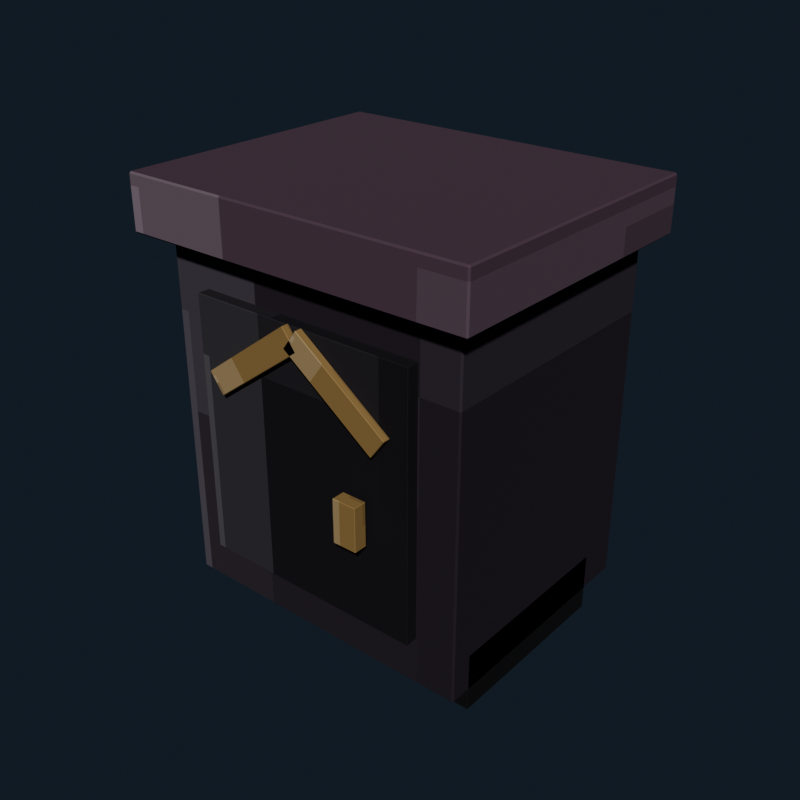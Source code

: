 # Source: gothic_nightstand_crimson.blend  (saved by Blender 5.2.44; exported with 4.5.12 LTS)
import bpy
from mathutils import Matrix  # noqa: F401  (used for matrix-valued properties, if any)

bpy.ops.wm.read_factory_settings(use_empty=True)
scene = bpy.context.scene
scene.name = 'Scene'

# ---- collections
col_collection = bpy.data.collections.new('Collection'); scene.collection.children.link(col_collection)

# ---- images (referenced by path relative to the original .blend; pixels are not part of the script)
import os
ASSET_DIR = os.environ.get("B2B_ASSET_DIR", "")  # directory of the original .blend (textures are referenced by path, not embedded)
HERE = os.path.dirname(os.path.abspath(__file__))  # packed textures are extracted next to this script under _unpacked/

def load_image(name, relpath, width, height, colorspace="sRGB"):
    """Load a texture the original file referenced (path relative to the .blend, or extracted next to this script)."""
    p = next((c for c in (os.path.join(HERE, relpath), os.path.join(ASSET_DIR, relpath)) if relpath and os.path.exists(c)), "")
    if p:
        img = bpy.data.images.load(p, check_existing=True)
        img.name = name
    else:  # same state as the original file: an image datablock whose file is absent (Cycles renders it pink)
        img = bpy.data.images.new(name, width, height)
        img.source = "FILE"
        img.filepath = "//" + (relpath or name)
    img.colorspace_settings.name = colorspace
    return img
img_gothic_nightstand_crimson_pixel_atlas = load_image('gothic_nightstand_crimson_pixel_atlas', '_unpacked/gothic_nightstand_crimson_pixel_atlas.861254b1.png', 144, 16, 'sRGB')

# ---- materials (node trees are filled in below, after node groups)
mat_gothic_nightstand_crimson_pixel_paint = bpy.data.materials.new('Gothic Nightstand Crimson pixel paint')

# ---- material node trees
mat_gothic_nightstand_crimson_pixel_paint.use_nodes = True; mat_gothic_nightstand_crimson_pixel_paint.node_tree.nodes.clear()
_N = mat_gothic_nightstand_crimson_pixel_paint.node_tree.nodes; _L = mat_gothic_nightstand_crimson_pixel_paint.node_tree.links
n0 = _N.new('ShaderNodeBsdfPrincipled'); n0.name = 'Principled BSDF'; n0.location = (-200, 100)
n0.inputs[1].default_value = 0.06
n0.inputs[2].default_value = 0.82
n0.inputs[10].default_value = 0.005
n1 = _N.new('ShaderNodeOutputMaterial'); n1.name = 'Material Output'; n1.location = (200, 100)
n2 = _N.new('ShaderNodeTexImage'); n2.name = 'Image Texture'; n2.location = (0, 0)
n2.image = img_gothic_nightstand_crimson_pixel_atlas
n2.interpolation = 'Closest'
_L.new(n0.outputs[0], n1.inputs[0])
_L.new(n2.outputs[0], n0.inputs[0])
n1.is_active_output = True

# ---- world
world_world = bpy.data.worlds.new('World'); scene.world = world_world
world_world.use_nodes = True; world_world.node_tree.nodes.clear()
_N = world_world.node_tree.nodes; _L = world_world.node_tree.links
n0 = _N.new('ShaderNodeOutputWorld'); n0.name = 'World Output'; n0.location = (200, 100)
n1 = _N.new('ShaderNodeBackground'); n1.name = 'Background'; n1.location = (-200, 100)
n1.inputs[0].default_value = (0.04314, 0.06275, 0.09412, 1.0)
n1.inputs[1].default_value = 0.36
_L.new(n1.outputs[0], n0.inputs[0])
n0.is_active_output = True
world_world.color = (0.05088, 0.05088, 0.05088)
world_world.sun_shadow_jitter_overblur = 0.0

# ---- meshes
me_cube = bpy.data.meshes.new('Cube')
me_cube.from_pydata([(-0.287, -0.232, -0.33), (-0.287, -0.235, -0.327), (-0.29, -0.232, -0.327), (-0.287, -0.235, 0.327), (-0.287, -0.232, 0.33), (-0.29, -0.232, 0.327), (-0.287, 0.232, -0.33), (-0.29, 0.232, -0.327), (-0.287, 0.235, -0.327), (-0.287, 0.232, 0.33), (-0.287, 0.235, 0.327), (-0.29, 0.232, 0.327), (0.287, -0.232, -0.33), (0.29, -0.232, -0.327), (0.287, -0.235, -0.327), (0.287, -0.232, 0.33), (0.287, -0.235, 0.327), (0.29, -0.232, 0.327), (0.287, 0.232, -0.33), (0.287, 0.235, -0.327), (0.29, 0.232, -0.327), (0.287, 0.232, 0.33), (0.29, 0.232, 0.327), (0.287, 0.235, 0.327)], [], [(0, 1, 2), (3, 4, 5), (6, 7, 8), (9, 10, 11), (12, 13, 14), (15, 16, 17), (18, 19, 20), (21, 22, 23), (6, 0, 2, 7), (1, 3, 5, 2), (4, 9, 11, 5), (10, 8, 7, 11), (18, 6, 8, 19), (9, 21, 23, 10), (22, 20, 19, 23), (12, 18, 20, 13), (21, 15, 17, 22), (16, 14, 13, 17), (0, 12, 14, 1), (15, 4, 3, 16), (6, 18, 12, 0), (2, 5, 11, 7), (14, 16, 3, 1), (21, 9, 4, 15), (8, 10, 23, 19), (20, 22, 17, 13)])
_uv = me_cube.uv_layers.new(name='UVMap')
_uv.uv.foreach_set('vector', [0.2408, 0.7211, 0.2408, 0.7225, 0.2407, 0.7211, 0.29, 0.9438, 0.2901, 0.9438, 0.29, 0.945, 0.2408, 0.5014, 0.2407, 0.5014, 0.2408, 0.5, 0.2901, 0.2778, 0.29, 0.2787, 0.29, 0.2764, 0.2653, 0.7211, 0.2655, 0.7211, 0.2654, 0.7231, 0.2902, 0.7224, 0.29, 0.7237, 0.29, 0.7214, 0.2653, 0.5014, 0.2654, 0.4994, 0.2655, 0.5014, 0.2902, 0.5008, 0.29, 0.5014, 0.29, 0.4991, 0.2408, 0.5014, 0.2408, 0.7211, 0.2407, 0.7211, 0.2407, 0.5014, 0.2655, 0.055, 0.29, 0.055, 0.29, 0.05642, 0.2655, 0.05642, 0.2901, 0.05642, 0.2901, 0.2778, 0.29, 0.2764, 0.29, 0.05642, 0.29, 0.2787, 0.2655, 0.2787, 0.2655, 0.2761, 0.29, 0.2764, 0.2653, 0.5014, 0.2408, 0.5014, 0.2408, 0.5, 0.2654, 0.4994, 0.2901, 0.2778, 0.2902, 0.5008, 0.29, 0.4991, 0.29, 0.2787, 0.29, 0.5014, 0.2655, 0.5014, 0.2654, 0.4994, 0.29, 0.4991, 0.2653, 0.7211, 0.2653, 0.5014, 0.2655, 0.5014, 0.2655, 0.7211, 0.2902, 0.5008, 0.2902, 0.7224, 0.29, 0.7214, 0.29, 0.5014, 0.29, 0.7237, 0.2654, 0.7231, 0.2655, 0.7211, 0.29, 0.7214, 0.2408, 0.7211, 0.2653, 0.7211, 0.2654, 0.7231, 0.2408, 0.7225, 0.2902, 0.7224, 0.2901, 0.9438, 0.29, 0.9438, 0.29, 0.7237, 0.2408, 0.5014, 0.2653, 0.5014, 0.2653, 0.7211, 0.2408, 0.7211, 0.2655, 0.05642, 0.29, 0.05642, 0.29, 0.2764, 0.2655, 0.2761, 0.2654, 0.7231, 0.29, 0.7237, 0.29, 0.9438, 0.2655, 0.9438, 0.2902, 0.5008, 0.3147, 0.5014, 0.3147, 0.7211, 0.2902, 0.7224, 0.2655, 0.2787, 0.29, 0.2787, 0.29, 0.4991, 0.2654, 0.4994, 0.2655, 0.5014, 0.29, 0.5014, 0.29, 0.7214, 0.2655, 0.7211])
me_cube.materials.append(mat_gothic_nightstand_crimson_pixel_paint)
me_cube.update()
me_cube_001 = bpy.data.meshes.new('Cube.001')
me_cube_001.from_pydata([(-0.327, -0.267, -0.05), (-0.327, -0.27, -0.047), (-0.33, -0.267, -0.047), (-0.327, -0.27, 0.047), (-0.327, -0.267, 0.05), (-0.33, -0.267, 0.047), (-0.327, 0.267, -0.05), (-0.33, 0.267, -0.047), (-0.327, 0.27, -0.047), (-0.327, 0.267, 0.05), (-0.327, 0.27, 0.047), (-0.33, 0.267, 0.047), (0.327, -0.267, -0.05), (0.33, -0.267, -0.047), (0.327, -0.27, -0.047), (0.327, -0.267, 0.05), (0.327, -0.27, 0.047), (0.33, -0.267, 0.047), (0.327, 0.267, -0.05), (0.327, 0.27, -0.047), (0.33, 0.267, -0.047), (0.327, 0.267, 0.05), (0.33, 0.267, 0.047), (0.327, 0.27, 0.047)], [], [(0, 1, 2), (3, 4, 5), (6, 7, 8), (9, 10, 11), (12, 13, 14), (15, 16, 17), (18, 19, 20), (21, 22, 23), (6, 0, 2, 7), (1, 3, 5, 2), (4, 9, 11, 5), (10, 8, 7, 11), (18, 6, 8, 19), (9, 21, 23, 10), (22, 20, 19, 23), (12, 18, 20, 13), (21, 15, 17, 22), (16, 14, 13, 17), (0, 12, 14, 1), (15, 4, 3, 16), (6, 18, 12, 0), (2, 5, 11, 7), (14, 16, 3, 1), (21, 9, 4, 15), (8, 10, 23, 19), (20, 22, 17, 13)])
_uv = me_cube_001.uv_layers.new(name='UVMap')
_uv.uv.foreach_set('vector', [0.3519, 0.7213, 0.3519, 0.7225, 0.3518, 0.7213, 0.4005, 0.944, 0.4013, 0.944, 0.4005, 0.945, 0.3519, 0.5012, 0.3518, 0.5012, 0.3519, 0.5, 0.4013, 0.2778, 0.4005, 0.2785, 0.4005, 0.2766, 0.3764, 0.7213, 0.3771, 0.7213, 0.3768, 0.723, 0.4013, 0.7224, 0.4005, 0.7235, 0.4005, 0.7216, 0.3764, 0.5012, 0.3768, 0.4995, 0.3771, 0.5012, 0.4013, 0.5007, 0.4005, 0.5012, 0.4005, 0.4992, 0.3519, 0.5012, 0.3519, 0.7213, 0.3518, 0.7213, 0.3518, 0.5012, 0.3773, 0.055, 0.4005, 0.055, 0.4005, 0.05624, 0.3773, 0.05624, 0.4013, 0.05624, 0.4013, 0.2778, 0.4005, 0.2766, 0.4005, 0.05624, 0.4005, 0.2785, 0.3773, 0.2785, 0.3773, 0.2763, 0.4005, 0.2766, 0.3764, 0.5012, 0.3519, 0.5012, 0.3519, 0.5, 0.3768, 0.4995, 0.4013, 0.2778, 0.4013, 0.5007, 0.4005, 0.4992, 0.4005, 0.2785, 0.4005, 0.5012, 0.3771, 0.5012, 0.3768, 0.4995, 0.4005, 0.4992, 0.3764, 0.7213, 0.3764, 0.5012, 0.3771, 0.5012, 0.3771, 0.7213, 0.4013, 0.5007, 0.4013, 0.7224, 0.4005, 0.7216, 0.4005, 0.5012, 0.4005, 0.7235, 0.3768, 0.723, 0.3771, 0.7213, 0.4005, 0.7216, 0.3519, 0.7213, 0.3764, 0.7213, 0.3768, 0.723, 0.3519, 0.7225, 0.4013, 0.7224, 0.4013, 0.944, 0.4005, 0.944, 0.4005, 0.7235, 0.3519, 0.5012, 0.3764, 0.5012, 0.3764, 0.7213, 0.3519, 0.7213, 0.3773, 0.05624, 0.4005, 0.05624, 0.4005, 0.2766, 0.3773, 0.2763, 0.3768, 0.723, 0.4005, 0.7235, 0.4005, 0.944, 0.3773, 0.944, 0.4013, 0.5007, 0.4259, 0.5012, 0.4259, 0.7213, 0.4013, 0.7224, 0.3773, 0.2785, 0.4005, 0.2785, 0.4005, 0.4992, 0.3768, 0.4995, 0.3771, 0.5012, 0.4005, 0.5012, 0.4005, 0.7216, 0.3771, 0.7213])
me_cube_001.materials.append(mat_gothic_nightstand_crimson_pixel_paint)
me_cube_001.update()
me_cube_002 = bpy.data.meshes.new('Cube.002')
me_cube_002.from_pydata([(-0.214, -0.0115, -0.24), (-0.214, -0.0125, -0.239), (-0.215, -0.0115, -0.239), (-0.214, -0.0125, 0.239), (-0.214, -0.0115, 0.24), (-0.215, -0.0115, 0.239), (-0.214, 0.0115, -0.24), (-0.215, 0.0115, -0.239), (-0.214, 0.0125, -0.239), (-0.214, 0.0115, 0.24), (-0.214, 0.0125, 0.239), (-0.215, 0.0115, 0.239), (0.214, -0.0115, -0.24), (0.215, -0.0115, -0.239), (0.214, -0.0125, -0.239), (0.214, -0.0115, 0.24), (0.214, -0.0125, 0.239), (0.215, -0.0115, 0.239), (0.214, 0.0115, -0.24), (0.214, 0.0125, -0.239), (0.215, 0.0115, -0.239), (0.214, 0.0115, 0.24), (0.215, 0.0115, 0.239), (0.214, 0.0125, 0.239)], [], [(0, 1, 2), (3, 4, 5), (6, 7, 8), (9, 10, 11), (12, 13, 14), (15, 16, 17), (18, 19, 20), (21, 22, 23), (6, 0, 2, 7), (1, 3, 5, 2), (4, 9, 11, 5), (10, 8, 7, 11), (18, 6, 8, 19), (9, 21, 23, 10), (22, 20, 19, 23), (12, 18, 20, 13), (21, 15, 17, 22), (16, 14, 13, 17), (0, 12, 14, 1), (15, 4, 3, 16), (6, 18, 12, 0), (2, 5, 11, 7), (14, 16, 3, 1), (21, 9, 4, 15), (8, 10, 23, 19), (20, 22, 17, 13)])
_uv = me_cube_002.uv_layers.new(name='UVMap')
_uv.uv.foreach_set('vector', [0.1296, 0.7136, 0.1296, 0.7225, 0.1296, 0.7136, 0.179, 0.9445, 0.179, 0.9445, 0.179, 0.945, 0.1296, 0.5089, 0.1296, 0.5089, 0.1296, 0.5, 0.179, 0.2749, 0.179, 0.278, 0.179, 0.2708, 0.1542, 0.7136, 0.1543, 0.7136, 0.1543, 0.7228, 0.1791, 0.7183, 0.179, 0.723, 0.179, 0.7158, 0.1542, 0.5089, 0.1543, 0.4997, 0.1543, 0.5089, 0.1791, 0.5065, 0.179, 0.5089, 0.179, 0.4996, 0.1296, 0.5089, 0.1296, 0.7136, 0.1296, 0.7136, 0.1296, 0.5089, 0.1544, 0.055, 0.179, 0.055, 0.179, 0.0639, 0.1544, 0.0639, 0.179, 0.0639, 0.179, 0.2749, 0.179, 0.2708, 0.179, 0.0639, 0.179, 0.278, 0.1544, 0.278, 0.1544, 0.2686, 0.179, 0.2708, 0.1542, 0.5089, 0.1296, 0.5089, 0.1296, 0.5, 0.1543, 0.4997, 0.179, 0.2749, 0.1791, 0.5065, 0.179, 0.4996, 0.179, 0.278, 0.179, 0.5089, 0.1543, 0.5089, 0.1543, 0.4997, 0.179, 0.4996, 0.1542, 0.7136, 0.1542, 0.5089, 0.1543, 0.5089, 0.1543, 0.7136, 0.1791, 0.5065, 0.1791, 0.7183, 0.179, 0.7158, 0.179, 0.5089, 0.179, 0.723, 0.1543, 0.7228, 0.1543, 0.7136, 0.179, 0.7158, 0.1296, 0.7136, 0.1542, 0.7136, 0.1543, 0.7228, 0.1296, 0.7225, 0.1791, 0.7183, 0.179, 0.9445, 0.179, 0.9445, 0.179, 0.723, 0.1296, 0.5089, 0.1542, 0.5089, 0.1542, 0.7136, 0.1296, 0.7136, 0.1544, 0.0639, 0.179, 0.0639, 0.179, 0.2708, 0.1544, 0.2686, 0.1543, 0.7228, 0.179, 0.723, 0.179, 0.9445, 0.1544, 0.9445, 0.1791, 0.5065, 0.2037, 0.5089, 0.2037, 0.7136, 0.1791, 0.7183, 0.1544, 0.278, 0.179, 0.278, 0.179, 0.4996, 0.1543, 0.4997, 0.1543, 0.5089, 0.179, 0.5089, 0.179, 0.7158, 0.1543, 0.7136])
me_cube_002.materials.append(mat_gothic_nightstand_crimson_pixel_paint)
me_cube_002.update()
me_cube_003 = bpy.data.meshes.new('Cube.003')
me_cube_003.from_pydata([(-0.1045, -0.006, -0.0225), (-0.1045, -0.007, -0.0215), (-0.1055, -0.006, -0.0215), (-0.1045, -0.007, 0.0215), (-0.1045, -0.006, 0.0225), (-0.1055, -0.006, 0.0215), (-0.1045, 0.006, -0.0225), (-0.1055, 0.006, -0.0215), (-0.1045, 0.007, -0.0215), (-0.1045, 0.006, 0.0225), (-0.1045, 0.007, 0.0215), (-0.1055, 0.006, 0.0215), (0.1045, -0.006, -0.0225), (0.1055, -0.006, -0.0215), (0.1045, -0.007, -0.0215), (0.1045, -0.006, 0.0225), (0.1045, -0.007, 0.0215), (0.1055, -0.006, 0.0215), (0.1045, 0.006, -0.0225), (0.1045, 0.007, -0.0215), (0.1055, 0.006, -0.0215), (0.1045, 0.006, 0.0225), (0.1055, 0.006, 0.0215), (0.1045, 0.007, 0.0215)], [], [(0, 1, 2), (3, 4, 5), (6, 7, 8), (9, 10, 11), (12, 13, 14), (15, 16, 17), (18, 19, 20), (21, 22, 23), (6, 0, 2, 7), (1, 3, 5, 2), (4, 9, 11, 5), (10, 8, 7, 11), (18, 6, 8, 19), (9, 21, 23, 10), (22, 20, 19, 23), (12, 18, 20, 13), (21, 15, 17, 22), (16, 14, 13, 17), (0, 12, 14, 1), (15, 4, 3, 16), (6, 18, 12, 0), (2, 5, 11, 7), (14, 16, 3, 1), (21, 9, 4, 15), (8, 10, 23, 19), (20, 22, 17, 13)])
_uv = me_cube_003.uv_layers.new(name='UVMap')
_uv.uv.foreach_set('vector', [0.7964, 0.7066, 0.7964, 0.7225, 0.7962, 0.7066, 0.8451, 0.9439, 0.8457, 0.9439, 0.8451, 0.945, 0.7964, 0.5159, 0.7962, 0.5159, 0.7964, 0.5, 0.8457, 0.2729, 0.8451, 0.2786, 0.8451, 0.2656, 0.8209, 0.7066, 0.8214, 0.7066, 0.8212, 0.723, 0.8458, 0.7151, 0.8451, 0.7236, 0.8451, 0.7106, 0.8209, 0.5159, 0.8212, 0.4995, 0.8214, 0.5159, 0.8458, 0.5117, 0.8451, 0.5159, 0.8451, 0.4992, 0.7964, 0.5159, 0.7964, 0.7066, 0.7962, 0.7066, 0.7962, 0.5159, 0.8215, 0.055, 0.8451, 0.055, 0.8451, 0.07089, 0.8215, 0.07089, 0.8457, 0.07089, 0.8457, 0.2729, 0.8451, 0.2656, 0.8451, 0.07089, 0.8451, 0.2786, 0.8215, 0.2786, 0.8215, 0.2616, 0.8451, 0.2656, 0.8209, 0.5159, 0.7964, 0.5159, 0.7964, 0.5, 0.8212, 0.4995, 0.8457, 0.2729, 0.8458, 0.5117, 0.8451, 0.4992, 0.8451, 0.2786, 0.8451, 0.5159, 0.8214, 0.5159, 0.8212, 0.4995, 0.8451, 0.4992, 0.8209, 0.7066, 0.8209, 0.5159, 0.8214, 0.5159, 0.8214, 0.7066, 0.8458, 0.5117, 0.8458, 0.7151, 0.8451, 0.7106, 0.8451, 0.5159, 0.8451, 0.7236, 0.8212, 0.723, 0.8214, 0.7066, 0.8451, 0.7106, 0.7964, 0.7066, 0.8209, 0.7066, 0.8212, 0.723, 0.7964, 0.7225, 0.8458, 0.7151, 0.8457, 0.9439, 0.8451, 0.9439, 0.8451, 0.7236, 0.7964, 0.5159, 0.8209, 0.5159, 0.8209, 0.7066, 0.7964, 0.7066, 0.8215, 0.07089, 0.8451, 0.07089, 0.8451, 0.2656, 0.8215, 0.2616, 0.8212, 0.723, 0.8451, 0.7236, 0.8451, 0.9439, 0.8215, 0.9439, 0.8458, 0.5117, 0.8703, 0.5159, 0.8703, 0.7066, 0.8458, 0.7151, 0.8215, 0.2786, 0.8451, 0.2786, 0.8451, 0.4992, 0.8212, 0.4995, 0.8214, 0.5159, 0.8451, 0.5159, 0.8451, 0.7106, 0.8214, 0.7066])
me_cube_003.materials.append(mat_gothic_nightstand_crimson_pixel_paint)
me_cube_003.update()
me_cube_004 = bpy.data.meshes.new('Cube.004')
me_cube_004.from_pydata([(-0.1045, -0.006, -0.0225), (-0.1045, -0.007, -0.0215), (-0.1055, -0.006, -0.0215), (-0.1045, -0.007, 0.0215), (-0.1045, -0.006, 0.0225), (-0.1055, -0.006, 0.0215), (-0.1045, 0.006, -0.0225), (-0.1055, 0.006, -0.0215), (-0.1045, 0.007, -0.0215), (-0.1045, 0.006, 0.0225), (-0.1045, 0.007, 0.0215), (-0.1055, 0.006, 0.0215), (0.1045, -0.006, -0.0225), (0.1055, -0.006, -0.0215), (0.1045, -0.007, -0.0215), (0.1045, -0.006, 0.0225), (0.1045, -0.007, 0.0215), (0.1055, -0.006, 0.0215), (0.1045, 0.006, -0.0225), (0.1045, 0.007, -0.0215), (0.1055, 0.006, -0.0215), (0.1045, 0.006, 0.0225), (0.1055, 0.006, 0.0215), (0.1045, 0.007, 0.0215)], [], [(0, 1, 2), (3, 4, 5), (6, 7, 8), (9, 10, 11), (12, 13, 14), (15, 16, 17), (18, 19, 20), (21, 22, 23), (6, 0, 2, 7), (1, 3, 5, 2), (4, 9, 11, 5), (10, 8, 7, 11), (18, 6, 8, 19), (9, 21, 23, 10), (22, 20, 19, 23), (12, 18, 20, 13), (21, 15, 17, 22), (16, 14, 13, 17), (0, 12, 14, 1), (15, 4, 3, 16), (6, 18, 12, 0), (2, 5, 11, 7), (14, 16, 3, 1), (21, 9, 4, 15), (8, 10, 23, 19), (20, 22, 17, 13)])
_uv = me_cube_004.uv_layers.new(name='UVMap')
_uv.uv.foreach_set('vector', [0.7964, 0.7066, 0.7964, 0.7225, 0.7962, 0.7066, 0.8451, 0.9439, 0.8457, 0.9439, 0.8451, 0.945, 0.7964, 0.5159, 0.7962, 0.5159, 0.7964, 0.5, 0.8457, 0.2729, 0.8451, 0.2786, 0.8451, 0.2656, 0.8209, 0.7066, 0.8214, 0.7066, 0.8212, 0.723, 0.8458, 0.7151, 0.8451, 0.7236, 0.8451, 0.7106, 0.8209, 0.5159, 0.8212, 0.4995, 0.8214, 0.5159, 0.8458, 0.5117, 0.8451, 0.5159, 0.8451, 0.4992, 0.7964, 0.5159, 0.7964, 0.7066, 0.7962, 0.7066, 0.7962, 0.5159, 0.8215, 0.055, 0.8451, 0.055, 0.8451, 0.07089, 0.8215, 0.07089, 0.8457, 0.07089, 0.8457, 0.2729, 0.8451, 0.2656, 0.8451, 0.07089, 0.8451, 0.2786, 0.8215, 0.2786, 0.8215, 0.2616, 0.8451, 0.2656, 0.8209, 0.5159, 0.7964, 0.5159, 0.7964, 0.5, 0.8212, 0.4995, 0.8457, 0.2729, 0.8458, 0.5117, 0.8451, 0.4992, 0.8451, 0.2786, 0.8451, 0.5159, 0.8214, 0.5159, 0.8212, 0.4995, 0.8451, 0.4992, 0.8209, 0.7066, 0.8209, 0.5159, 0.8214, 0.5159, 0.8214, 0.7066, 0.8458, 0.5117, 0.8458, 0.7151, 0.8451, 0.7106, 0.8451, 0.5159, 0.8451, 0.7236, 0.8212, 0.723, 0.8214, 0.7066, 0.8451, 0.7106, 0.7964, 0.7066, 0.8209, 0.7066, 0.8212, 0.723, 0.7964, 0.7225, 0.8458, 0.7151, 0.8457, 0.9439, 0.8451, 0.9439, 0.8451, 0.7236, 0.7964, 0.5159, 0.8209, 0.5159, 0.8209, 0.7066, 0.7964, 0.7066, 0.8215, 0.07089, 0.8451, 0.07089, 0.8451, 0.2656, 0.8215, 0.2616, 0.8212, 0.723, 0.8451, 0.7236, 0.8451, 0.9439, 0.8215, 0.9439, 0.8458, 0.5117, 0.8703, 0.5159, 0.8703, 0.7066, 0.8458, 0.7151, 0.8215, 0.2786, 0.8451, 0.2786, 0.8451, 0.4992, 0.8212, 0.4995, 0.8214, 0.5159, 0.8451, 0.5159, 0.8451, 0.7106, 0.8214, 0.7066])
me_cube_004.materials.append(mat_gothic_nightstand_crimson_pixel_paint)
me_cube_004.update()
me_cube_005 = bpy.data.meshes.new('Cube.005')
me_cube_005.from_pydata([(-0.0215, -0.0115, -0.04), (-0.0215, -0.0125, -0.039), (-0.0225, -0.0115, -0.039), (-0.0215, -0.0125, 0.039), (-0.0215, -0.0115, 0.04), (-0.0225, -0.0115, 0.039), (-0.0215, 0.0115, -0.04), (-0.0225, 0.0115, -0.039), (-0.0215, 0.0125, -0.039), (-0.0215, 0.0115, 0.04), (-0.0215, 0.0125, 0.039), (-0.0225, 0.0115, 0.039), (0.0215, -0.0115, -0.04), (0.0225, -0.0115, -0.039), (0.0215, -0.0125, -0.039), (0.0215, -0.0115, 0.04), (0.0215, -0.0125, 0.039), (0.0225, -0.0115, 0.039), (0.0215, 0.0115, -0.04), (0.0215, 0.0125, -0.039), (0.0225, 0.0115, -0.039), (0.0215, 0.0115, 0.04), (0.0225, 0.0115, 0.039), (0.0215, 0.0125, 0.039)], [], [(0, 1, 2), (3, 4, 5), (6, 7, 8), (9, 10, 11), (12, 13, 14), (15, 16, 17), (18, 19, 20), (21, 22, 23), (6, 0, 2, 7), (1, 3, 5, 2), (4, 9, 11, 5), (10, 8, 7, 11), (18, 6, 8, 19), (9, 21, 23, 10), (22, 20, 19, 23), (12, 18, 20, 13), (21, 15, 17, 22), (16, 14, 13, 17), (0, 12, 14, 1), (15, 4, 3, 16), (6, 18, 12, 0), (2, 5, 11, 7), (14, 16, 3, 1), (21, 9, 4, 15), (8, 10, 23, 19), (20, 22, 17, 13)])
_uv = me_cube_005.uv_layers.new(name='UVMap')
_uv.uv.foreach_set('vector', [0.7968, 0.7136, 0.7968, 0.7225, 0.7962, 0.7136, 0.8454, 0.9401, 0.8457, 0.9401, 0.8454, 0.945, 0.7968, 0.5089, 0.7962, 0.5089, 0.7968, 0.5, 0.8457, 0.2778, 0.8454, 0.2824, 0.8454, 0.2708, 0.8204, 0.7136, 0.8212, 0.7136, 0.8209, 0.725, 0.846, 0.7205, 0.8454, 0.7274, 0.8454, 0.7158, 0.8204, 0.5089, 0.8209, 0.4975, 0.8212, 0.5089, 0.846, 0.5054, 0.8454, 0.5089, 0.8454, 0.4963, 0.7968, 0.5089, 0.7968, 0.7136, 0.7962, 0.7136, 0.7962, 0.5089, 0.8213, 0.055, 0.8454, 0.055, 0.8454, 0.0639, 0.8213, 0.0639, 0.8457, 0.0639, 0.8457, 0.2778, 0.8454, 0.2708, 0.8454, 0.0639, 0.8454, 0.2824, 0.8213, 0.2824, 0.8213, 0.2686, 0.8454, 0.2708, 0.8204, 0.5089, 0.7968, 0.5089, 0.7968, 0.5, 0.8209, 0.4975, 0.8457, 0.2778, 0.846, 0.5054, 0.8454, 0.4963, 0.8454, 0.2824, 0.8454, 0.5089, 0.8212, 0.5089, 0.8209, 0.4975, 0.8454, 0.4963, 0.8204, 0.7136, 0.8204, 0.5089, 0.8212, 0.5089, 0.8212, 0.7136, 0.846, 0.5054, 0.846, 0.7205, 0.8454, 0.7158, 0.8454, 0.5089, 0.8454, 0.7274, 0.8209, 0.725, 0.8212, 0.7136, 0.8454, 0.7158, 0.7968, 0.7136, 0.8204, 0.7136, 0.8209, 0.725, 0.7968, 0.7225, 0.846, 0.7205, 0.8457, 0.9401, 0.8454, 0.9401, 0.8454, 0.7274, 0.7968, 0.5089, 0.8204, 0.5089, 0.8204, 0.7136, 0.7968, 0.7136, 0.8213, 0.0639, 0.8454, 0.0639, 0.8454, 0.2708, 0.8213, 0.2686, 0.8209, 0.725, 0.8454, 0.7274, 0.8454, 0.9401, 0.8213, 0.9401, 0.846, 0.5054, 0.8699, 0.5089, 0.8699, 0.7136, 0.846, 0.7205, 0.8213, 0.2824, 0.8454, 0.2824, 0.8454, 0.4963, 0.8209, 0.4975, 0.8212, 0.5089, 0.8454, 0.5089, 0.8454, 0.7158, 0.8212, 0.7136])
me_cube_005.materials.append(mat_gothic_nightstand_crimson_pixel_paint)
me_cube_005.update()
me_cube_006 = bpy.data.meshes.new('Cube.006')
me_cube_006.from_pydata([(-0.049, -0.174, -0.055), (-0.049, -0.175, -0.054), (-0.05, -0.174, -0.054), (-0.049, -0.175, 0.054), (-0.049, -0.174, 0.055), (-0.05, -0.174, 0.054), (-0.049, 0.174, -0.055), (-0.05, 0.174, -0.054), (-0.049, 0.175, -0.054), (-0.049, 0.174, 0.055), (-0.049, 0.175, 0.054), (-0.05, 0.174, 0.054), (0.049, -0.174, -0.055), (0.05, -0.174, -0.054), (0.049, -0.175, -0.054), (0.049, -0.174, 0.055), (0.049, -0.175, 0.054), (0.05, -0.174, 0.054), (0.049, 0.174, -0.055), (0.049, 0.175, -0.054), (0.05, 0.174, -0.054), (0.049, 0.174, 0.055), (0.05, 0.174, 0.054), (0.049, 0.175, 0.054)], [], [(0, 1, 2), (3, 4, 5), (6, 7, 8), (9, 10, 11), (12, 13, 14), (15, 16, 17), (18, 19, 20), (21, 22, 23), (6, 0, 2, 7), (1, 3, 5, 2), (4, 9, 11, 5), (10, 8, 7, 11), (18, 6, 8, 19), (9, 21, 23, 10), (22, 20, 19, 23), (12, 18, 20, 13), (21, 15, 17, 22), (16, 14, 13, 17), (0, 12, 14, 1), (15, 4, 3, 16), (6, 18, 12, 0), (2, 5, 11, 7), (14, 16, 3, 1), (21, 9, 4, 15), (8, 10, 23, 19), (20, 22, 17, 13)])
_uv = me_cube_006.uv_layers.new(name='UVMap')
_uv.uv.foreach_set('vector', [0.01872, 0.7219, 0.01872, 0.7225, 0.01847, 0.7219, 0.06769, 0.9428, 0.06792, 0.9428, 0.06769, 0.945, 0.01872, 0.5006, 0.01847, 0.5006, 0.01872, 0.5, 0.06792, 0.2788, 0.06769, 0.2797, 0.06769, 0.277, 0.04295, 0.7219, 0.04336, 0.7219, 0.04318, 0.7236, 0.06804, 0.7233, 0.06769, 0.7247, 0.06769, 0.722, 0.04295, 0.5006, 0.04318, 0.4989, 0.04336, 0.5006, 0.06804, 0.4999, 0.06769, 0.5006, 0.06769, 0.4983, 0.01872, 0.5006, 0.01872, 0.7219, 0.01847, 0.7219, 0.01847, 0.5006, 0.04342, 0.055, 0.06769, 0.055, 0.06769, 0.05564, 0.04342, 0.05564, 0.06792, 0.05564, 0.06792, 0.2788, 0.06769, 0.277, 0.06769, 0.05564, 0.06769, 0.2797, 0.04342, 0.2797, 0.04342, 0.2769, 0.06769, 0.277, 0.04295, 0.5006, 0.01872, 0.5006, 0.01872, 0.5, 0.04318, 0.4989, 0.06792, 0.2788, 0.06804, 0.4999, 0.06769, 0.4983, 0.06769, 0.2797, 0.06769, 0.5006, 0.04336, 0.5006, 0.04318, 0.4989, 0.06769, 0.4983, 0.04295, 0.7219, 0.04295, 0.5006, 0.04336, 0.5006, 0.04336, 0.7219, 0.06804, 0.4999, 0.06804, 0.7233, 0.06769, 0.722, 0.06769, 0.5006, 0.06769, 0.7247, 0.04318, 0.7236, 0.04336, 0.7219, 0.06769, 0.722, 0.01872, 0.7219, 0.04295, 0.7219, 0.04318, 0.7236, 0.01872, 0.7225, 0.06804, 0.7233, 0.06792, 0.9428, 0.06769, 0.9428, 0.06769, 0.7247, 0.01872, 0.5006, 0.04295, 0.5006, 0.04295, 0.7219, 0.01872, 0.7219, 0.04342, 0.05564, 0.06769, 0.05564, 0.06769, 0.277, 0.04342, 0.2769, 0.04318, 0.7236, 0.06769, 0.7247, 0.06769, 0.9428, 0.04342, 0.9428, 0.06804, 0.4999, 0.09239, 0.5006, 0.09239, 0.7219, 0.06804, 0.7233, 0.04342, 0.2797, 0.06769, 0.2797, 0.06769, 0.4983, 0.04318, 0.4989, 0.04336, 0.5006, 0.06769, 0.5006, 0.06769, 0.722, 0.04336, 0.7219])
me_cube_006.materials.append(mat_gothic_nightstand_crimson_pixel_paint)
me_cube_006.update()
me_cube_007 = bpy.data.meshes.new('Cube.007')
me_cube_007.from_pydata([(-0.049, -0.174, -0.055), (-0.049, -0.175, -0.054), (-0.05, -0.174, -0.054), (-0.049, -0.175, 0.054), (-0.049, -0.174, 0.055), (-0.05, -0.174, 0.054), (-0.049, 0.174, -0.055), (-0.05, 0.174, -0.054), (-0.049, 0.175, -0.054), (-0.049, 0.174, 0.055), (-0.049, 0.175, 0.054), (-0.05, 0.174, 0.054), (0.049, -0.174, -0.055), (0.05, -0.174, -0.054), (0.049, -0.175, -0.054), (0.049, -0.174, 0.055), (0.049, -0.175, 0.054), (0.05, -0.174, 0.054), (0.049, 0.174, -0.055), (0.049, 0.175, -0.054), (0.05, 0.174, -0.054), (0.049, 0.174, 0.055), (0.05, 0.174, 0.054), (0.049, 0.175, 0.054)], [], [(0, 1, 2), (3, 4, 5), (6, 7, 8), (9, 10, 11), (12, 13, 14), (15, 16, 17), (18, 19, 20), (21, 22, 23), (6, 0, 2, 7), (1, 3, 5, 2), (4, 9, 11, 5), (10, 8, 7, 11), (18, 6, 8, 19), (9, 21, 23, 10), (22, 20, 19, 23), (12, 18, 20, 13), (21, 15, 17, 22), (16, 14, 13, 17), (0, 12, 14, 1), (15, 4, 3, 16), (6, 18, 12, 0), (2, 5, 11, 7), (14, 16, 3, 1), (21, 9, 4, 15), (8, 10, 23, 19), (20, 22, 17, 13)])
_uv = me_cube_007.uv_layers.new(name='UVMap')
_uv.uv.foreach_set('vector', [0.01872, 0.7219, 0.01872, 0.7225, 0.01847, 0.7219, 0.06769, 0.9428, 0.06792, 0.9428, 0.06769, 0.945, 0.01872, 0.5006, 0.01847, 0.5006, 0.01872, 0.5, 0.06792, 0.2788, 0.06769, 0.2797, 0.06769, 0.277, 0.04295, 0.7219, 0.04336, 0.7219, 0.04318, 0.7236, 0.06804, 0.7233, 0.06769, 0.7247, 0.06769, 0.722, 0.04295, 0.5006, 0.04318, 0.4989, 0.04336, 0.5006, 0.06804, 0.4999, 0.06769, 0.5006, 0.06769, 0.4983, 0.01872, 0.5006, 0.01872, 0.7219, 0.01847, 0.7219, 0.01847, 0.5006, 0.04342, 0.055, 0.06769, 0.055, 0.06769, 0.05564, 0.04342, 0.05564, 0.06792, 0.05564, 0.06792, 0.2788, 0.06769, 0.277, 0.06769, 0.05564, 0.06769, 0.2797, 0.04342, 0.2797, 0.04342, 0.2769, 0.06769, 0.277, 0.04295, 0.5006, 0.01872, 0.5006, 0.01872, 0.5, 0.04318, 0.4989, 0.06792, 0.2788, 0.06804, 0.4999, 0.06769, 0.4983, 0.06769, 0.2797, 0.06769, 0.5006, 0.04336, 0.5006, 0.04318, 0.4989, 0.06769, 0.4983, 0.04295, 0.7219, 0.04295, 0.5006, 0.04336, 0.5006, 0.04336, 0.7219, 0.06804, 0.4999, 0.06804, 0.7233, 0.06769, 0.722, 0.06769, 0.5006, 0.06769, 0.7247, 0.04318, 0.7236, 0.04336, 0.7219, 0.06769, 0.722, 0.01872, 0.7219, 0.04295, 0.7219, 0.04318, 0.7236, 0.01872, 0.7225, 0.06804, 0.7233, 0.06792, 0.9428, 0.06769, 0.9428, 0.06769, 0.7247, 0.01872, 0.5006, 0.04295, 0.5006, 0.04295, 0.7219, 0.01872, 0.7219, 0.04342, 0.05564, 0.06769, 0.05564, 0.06769, 0.277, 0.04342, 0.2769, 0.04318, 0.7236, 0.06769, 0.7247, 0.06769, 0.9428, 0.04342, 0.9428, 0.06804, 0.4999, 0.09239, 0.5006, 0.09239, 0.7219, 0.06804, 0.7233, 0.04342, 0.2797, 0.06769, 0.2797, 0.06769, 0.4983, 0.04318, 0.4989, 0.04336, 0.5006, 0.06769, 0.5006, 0.06769, 0.722, 0.04336, 0.7219])
me_cube_007.materials.append(mat_gothic_nightstand_crimson_pixel_paint)
me_cube_007.update()

# ---- objects
ob_nightstandbody = bpy.data.objects.new('NightstandBody', me_cube)
ob_nightstandtop = bpy.data.objects.new('NightstandTop', me_cube_001)
ob_pointeddoor = bpy.data.objects.new('PointedDoor', me_cube_002)
ob_doorarchleft = bpy.data.objects.new('DoorArchLeft', me_cube_003)
ob_doorarchright = bpy.data.objects.new('DoorArchRight', me_cube_004)
ob_doorpull = bpy.data.objects.new('DoorPull', me_cube_005)
ob_clawfoot_0_24 = bpy.data.objects.new('ClawFoot-0.24', me_cube_006)
ob_clawfoot0_24 = bpy.data.objects.new('ClawFoot0.24', me_cube_007)

# ---- transforms, parenting, visibility, modifiers, constraints
ob_nightstandbody.location = (0.0, 0.0, 0.37)
ob_nightstandtop.location = (0.0, -0.01, 0.74)
ob_pointeddoor.location = (0.0, -0.245, 0.37)
ob_doorarchleft.location = (-0.085, -0.265, 0.5325)
ob_doorarchleft.rotation_euler = (0.0, -0.634, 0.0)
ob_doorarchright.location = (0.085, -0.265, 0.5325)
ob_doorarchright.rotation_euler = (0.0, 0.634, 0.0)
ob_doorpull.location = (0.12, -0.28, 0.33)
ob_clawfoot_0_24.location = (-0.24, -0.02, 0.055)
ob_clawfoot0_24.location = (0.24, -0.02, 0.055)

# ---- collection membership
col_collection.objects.link(ob_nightstandbody)
col_collection.objects.link(ob_nightstandtop)
col_collection.objects.link(ob_pointeddoor)
col_collection.objects.link(ob_doorarchleft)
col_collection.objects.link(ob_doorarchright)
col_collection.objects.link(ob_doorpull)
col_collection.objects.link(ob_clawfoot_0_24)
col_collection.objects.link(ob_clawfoot0_24)

# ---- scene / render settings (as saved in the file)
scene.frame_start = 1; scene.frame_end = 250; scene.frame_set(1)
scene.render.engine = 'BLENDER_EEVEE_NEXT'
scene.render.resolution_x = 640
scene.render.resolution_y = 640
scene.render.bake_bias = 0.0
scene.render.bake_samples = 0
scene.render.compositor_device = 'GPU'
scene.eevee.use_volume_custom_range = False
scene.eevee.fast_gi_thickness_near = 0.1
scene.eevee.fast_gi_thickness_far = 0.0
scene.eevee.ray_tracing_options.screen_trace_thickness = 0.1
scene.view_settings.look = 'AgX - Medium High Contrast'
bpy.context.view_layer.update()

# ---- added for rendering (the .blend has no active camera and no usable light): camera, sun
cam_auto = bpy.data.cameras.new('AutoCamera')
cam_auto.lens = 50.0
cam_auto.sensor_width = 36.0
cam_auto.clip_end = 1000.0
ob_auto_camera = bpy.data.objects.new('AutoCamera', cam_auto)
scene.collection.objects.link(ob_auto_camera)
ob_auto_camera.location = (1.08095, -1.31339, 1.25976)
ob_auto_camera.rotation_euler = (1.09748, -7.21219e-08, 0.694738)
scene.camera = ob_auto_camera
light_auto_sun = bpy.data.lights.new('AutoSun', 'SUN')
light_auto_sun.energy = 3.0
light_auto_sun.angle = 0.0523599
ob_auto_sun = bpy.data.objects.new('AutoSun', light_auto_sun)
scene.collection.objects.link(ob_auto_sun)
ob_auto_sun.rotation_euler = (0.872665, 0.174533, 0.523599)
bpy.context.view_layer.update()
